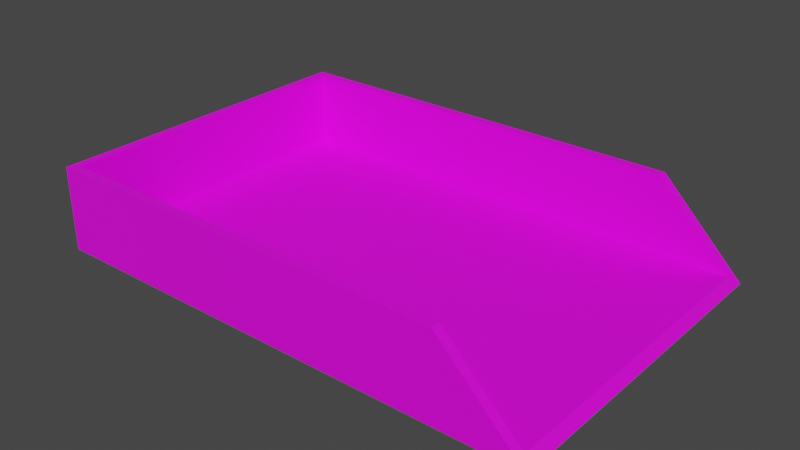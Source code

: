 # Source: PaperTray.blend  (saved by Blender 3.5.10; exported with 4.5.12 LTS)
import bpy
from mathutils import Matrix  # noqa: F401  (used for matrix-valued properties, if any)

bpy.ops.wm.read_factory_settings(use_empty=True)
scene = bpy.context.scene
scene.name = 'Scene'

# ---- collections
col_collection = bpy.data.collections.new('Collection'); scene.collection.children.link(col_collection)

# ---- images (referenced by path relative to the original .blend; pixels are not part of the script)
import os
ASSET_DIR = os.environ.get("B2B_ASSET_DIR", "")  # directory of the original .blend (textures are referenced by path, not embedded)
HERE = os.path.dirname(os.path.abspath(__file__))  # packed textures are extracted next to this script under _unpacked/

def load_image(name, relpath, width, height, colorspace="sRGB"):
    """Load a texture the original file referenced (path relative to the .blend, or extracted next to this script)."""
    p = next((c for c in (os.path.join(HERE, relpath), os.path.join(ASSET_DIR, relpath)) if relpath and os.path.exists(c)), "")
    if p:
        img = bpy.data.images.load(p, check_existing=True)
        img.name = name
    else:  # same state as the original file: an image datablock whose file is absent (Cycles renders it pink)
        img = bpy.data.images.new(name, width, height)
        img.source = "FILE"
        img.filepath = "//" + (relpath or name)
    img.colorspace_settings.name = colorspace
    return img
img_papertray2_png = load_image('PaperTray2.png', 'PaperTray2.png', 1024, 1024, 'sRGB')

# ---- materials (node trees are filled in below, after node groups)
mat_material = bpy.data.materials.new('Material')
mat_material.alpha_threshold = 0.0
mat_material.use_transparent_shadow = False
mat_material.roughness = 0.5
mat_material.line_color = (0.0, 0.0, 0.0, 1.0)

# ---- material node trees
mat_material.use_nodes = True; mat_material.node_tree.nodes.clear()
_N = mat_material.node_tree.nodes; _L = mat_material.node_tree.links
n0 = _N.new('ShaderNodeOutputMaterial'); n0.name = 'Material Output'; n0.location = (300, 300)
n1 = _N.new('ShaderNodeBsdfPrincipled'); n1.name = 'Principled BSDF'; n1.location = (10, 300)
n1.distribution = 'GGX'
n1.subsurface_method = 'RANDOM_WALK_SKIN'
n1.inputs[3].default_value = 1.45
n1.inputs[27].default_value = (0.0, 0.0, 0.0, 1.0)
n1.inputs[28].default_value = 1.0
n2 = _N.new('ShaderNodeTexImage'); n2.name = 'Image Texture'; n2.location = (-280, 275)
n2.image = img_papertray2_png
_L.new(n1.outputs[0], n0.inputs[0])
_L.new(n2.outputs[0], n1.inputs[0])
n0.is_active_output = True

# ---- world
world_world = bpy.data.worlds.new('World'); scene.world = world_world
world_world.use_nodes = True; world_world.node_tree.nodes.clear()
_N = world_world.node_tree.nodes; _L = world_world.node_tree.links
n0 = _N.new('ShaderNodeOutputWorld'); n0.name = 'World Output'; n0.location = (300, 300)
n1 = _N.new('ShaderNodeBackground'); n1.name = 'Background'; n1.location = (10, 300)
n1.inputs[0].default_value = (0.05088, 0.05088, 0.05088, 1.0)
_L.new(n1.outputs[0], n0.inputs[0])
n0.is_active_output = True
world_world.color = (0.05088, 0.05088, 0.05088)
world_world.use_sun_shadow = False
world_world.sun_shadow_jitter_overblur = 0.0

# ---- meshes
me_cube = bpy.data.meshes.new('Cube')
me_cube.from_pydata([(0.6667, 1.0, 5.96e-08), (1.0, 1.0, -1.0), (0.6667, -1.0, 5.96e-08), (1.0, -1.0, -1.0), (-1.0, 1.0, 5.96e-08), (-1.0, 1.0, -1.0), (-0.9667, 0.945, -0.9), (-1.0, -1.0, 5.96e-08), (-1.0, -1.0, -1.0), (-0.9667, -0.945, -0.9), (-0.9667, -0.945, 5.96e-08), (-0.9667, 0.945, 5.96e-08), (0.6667, -0.945, 5.96e-08), (0.6667, 0.945, 5.96e-08), (0.9667, 0.945, -0.9), (0.9667, -0.945, -0.9)], [], [(3, 2, 7, 8), (8, 7, 4, 5), (5, 1, 3, 8), (15, 3, 1, 14), (5, 4, 0, 1), (15, 9, 10, 12), (10, 9, 6, 11), (6, 9, 15, 14), (11, 6, 14, 13), (7, 2, 12, 10), (11, 4, 7, 10), (0, 4, 11, 13), (12, 2, 3, 15), (0, 13, 14, 1)])
_uv = me_cube.uv_layers.new(name='UVMap')
_uv.uv.foreach_set('vector', [0.8116, 0.5841, 0.8116, 0.4614, 0.9343, 0.4614, 0.9343, 0.5841, 0.6947, 0.5839, 0.572, 0.5839, 0.572, 0.4612, 0.6947, 0.4612, 0.9343, 0.4612, 0.8116, 0.4612, 0.8116, 0.3385, 0.9343, 0.3385, 0.5794, 0.3527, 0.572, 0.3385, 0.8428, 0.3385, 0.8353, 0.3527, 0.6947, 0.4612, 0.572, 0.4612, 0.572, 0.3385, 0.6947, 0.3385, 0.8115, 0.7027, 0.8115, 0.582, 0.6949, 0.582, 0.6949, 0.7027, 0.6949, 0.5819, 0.8115, 0.5819, 0.8115, 0.4592, 0.6949, 0.4592, 0.5427, 0.8493, 0.2326, 0.8462, 0.2317, 0.1433, 0.5418, 0.1465, 0.6949, 0.4592, 0.8115, 0.4592, 0.8115, 0.3385, 0.6949, 0.3385, 0.572, 0.7068, 0.572, 0.4812, 0.5794, 0.4812, 0.5794, 0.7023, 0.8353, 0.7023, 0.8428, 0.7068, 0.572, 0.7068, 0.5794, 0.7023, 0.8428, 0.4812, 0.8428, 0.7068, 0.8353, 0.7023, 0.8353, 0.4812, 0.5794, 0.4812, 0.572, 0.4812, 0.572, 0.3385, 0.5794, 0.3527, 0.8428, 0.4812, 0.8353, 0.4812, 0.8353, 0.3527, 0.8428, 0.3385])
me_cube.materials.append(mat_material)
me_cube.use_mirror_vertex_groups = False
me_cube.update()

# ---- objects
ob_cube = bpy.data.objects.new('Cube', me_cube)

# ---- transforms, parenting, visibility, modifiers, constraints
ob_cube.location = (0.0, 0.0, 0.0)
ob_cube.scale = (0.3, 0.2, 0.1)
ob_cube.lock_rotations_4d = False
ob_cube.empty_display_type = 'ARROWS'
ob_cube.lineart.crease_threshold = 0.0

# ---- collection membership
col_collection.objects.link(ob_cube)

# ---- scene / render settings (as saved in the file)
scene.frame_start = 1; scene.frame_end = 250; scene.frame_set(42)
scene.render.engine = 'BLENDER_EEVEE_NEXT'
scene.cycles.sampling_pattern = 'TABULATED_SOBOL'
scene.cycles.use_light_tree = False
scene.view_settings.view_transform = 'Filmic'
bpy.context.view_layer.update()

# ---- added for rendering (the .blend has no active camera and no usable light): camera, sun
cam_auto = bpy.data.cameras.new('AutoCamera')
cam_auto.lens = 50.0
cam_auto.sensor_width = 36.0
cam_auto.clip_end = 1000.0
ob_auto_camera = bpy.data.objects.new('AutoCamera', cam_auto)
scene.collection.objects.link(ob_auto_camera)
ob_auto_camera.location = (0.673574, -0.808288, 0.488859)
ob_auto_camera.rotation_euler = (1.09748, -7.21219e-08, 0.694738)
scene.camera = ob_auto_camera
light_auto_sun = bpy.data.lights.new('AutoSun', 'SUN')
light_auto_sun.energy = 3.0
light_auto_sun.angle = 0.0523599
ob_auto_sun = bpy.data.objects.new('AutoSun', light_auto_sun)
scene.collection.objects.link(ob_auto_sun)
ob_auto_sun.rotation_euler = (0.872665, 0.174533, 0.523599)
bpy.context.view_layer.update()
